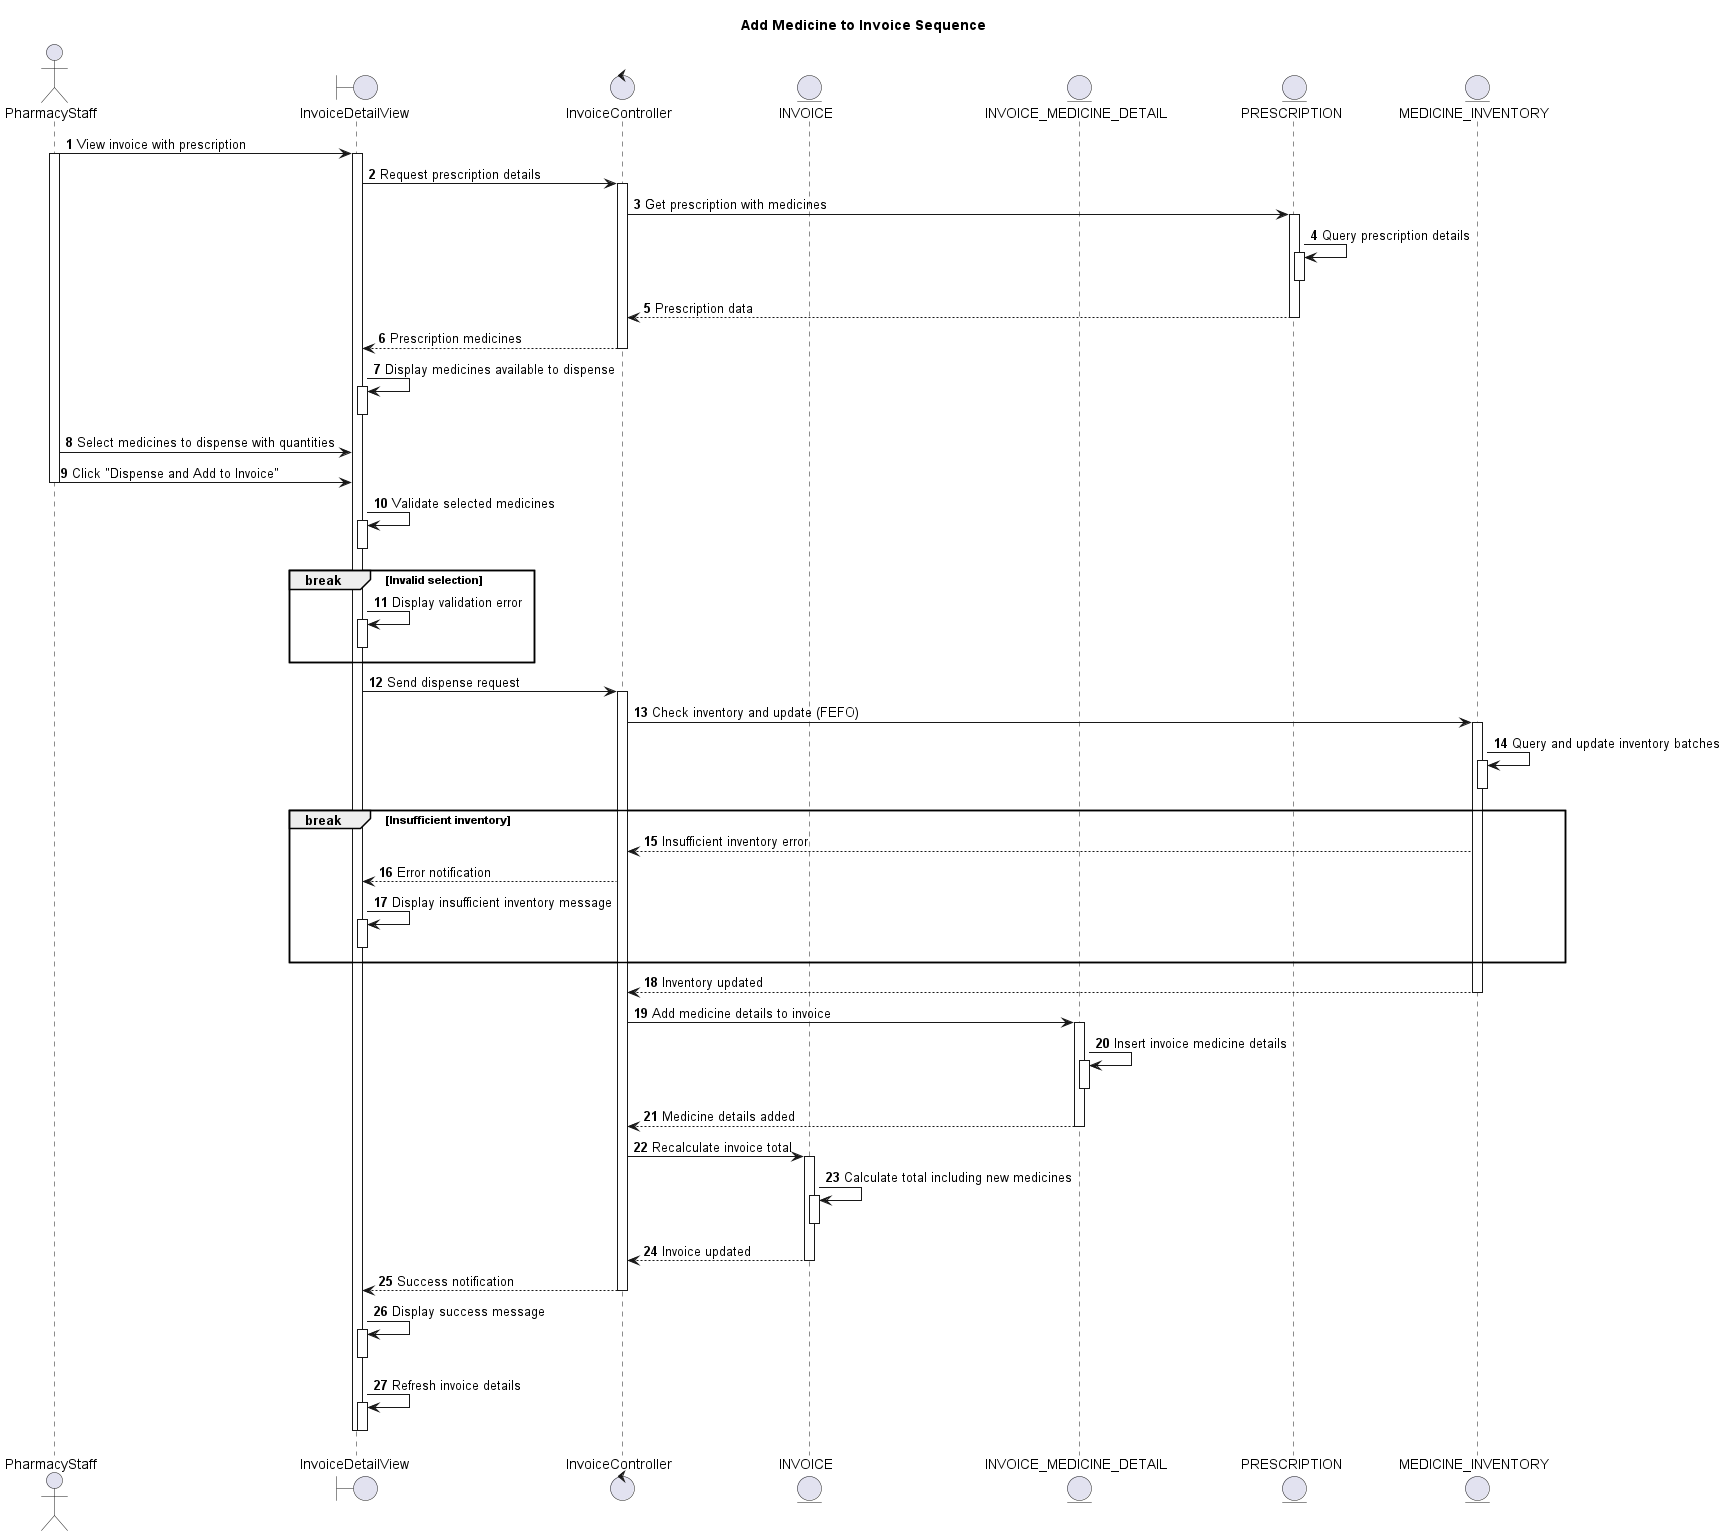

The diagram above was rendered by PlantUML. Its source (embedded in the PNG):
@startuml
autonumber

actor PharmacyStaff as PS
boundary InvoiceDetailView as IDV
control InvoiceController as IC
entity INVOICE as I
entity INVOICE_MEDICINE_DETAIL as IMD
entity PRESCRIPTION as PR
entity MEDICINE_INVENTORY as MI

title Add Medicine to Invoice Sequence

PS -> IDV: View invoice with prescription
activate PS
activate IDV

IDV -> IC: Request prescription details
activate IC

IC -> PR: Get prescription with medicines
activate PR
PR -> PR: Query prescription details
activate PR
deactivate PR
IC <-- PR: Prescription data
deactivate PR

IDV <-- IC: Prescription medicines
deactivate IC
IDV -> IDV: Display medicines available to dispense
activate IDV
deactivate IDV

PS -> IDV: Select medicines to dispense with quantities
PS -> IDV: Click "Dispense and Add to Invoice"
deactivate PS

IDV -> IDV: Validate selected medicines
activate IDV
deactivate IDV

break Invalid selection
  IDV -> IDV: Display validation error
  activate IDV
  deactivate IDV
end

IDV -> IC: Send dispense request
activate IC

IC -> MI: Check inventory and update (FEFO)
activate MI
MI -> MI: Query and update inventory batches
activate MI
deactivate MI

break Insufficient inventory
  IC <-- MI: Insufficient inventory error
  IDV <-- IC: Error notification
  IDV -> IDV: Display insufficient inventory message
  activate IDV
  deactivate IDV
end

IC <-- MI: Inventory updated
deactivate MI

IC -> IMD: Add medicine details to invoice
activate IMD
IMD -> IMD: Insert invoice medicine details
activate IMD
deactivate IMD
IC <-- IMD: Medicine details added
deactivate IMD

IC -> I: Recalculate invoice total
activate I
I -> I: Calculate total including new medicines
activate I
deactivate I
IC <-- I: Invoice updated
deactivate I

IDV <-- IC: Success notification
deactivate IC
IDV -> IDV: Display success message
activate IDV
deactivate IDV
IDV -> IDV: Refresh invoice details
activate IDV
deactivate IDV

deactivate IDV

@enduml